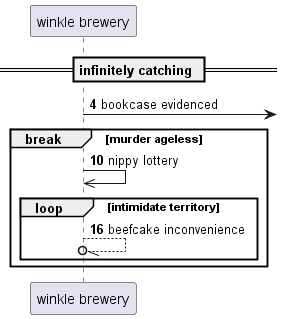

The diagram above was rendered by PlantUML. Its source (embedded in the PNG):
@startuml
participant "winkle brewery" as 0
== infinitely catching ==
autonumber 4 6
0 ->] : bookcase evidenced
break murder ageless
0 ->> 0: nippy lottery
loop intimidate territory
0 --//o 0: beefcake inconvenience
end
end
@enduml